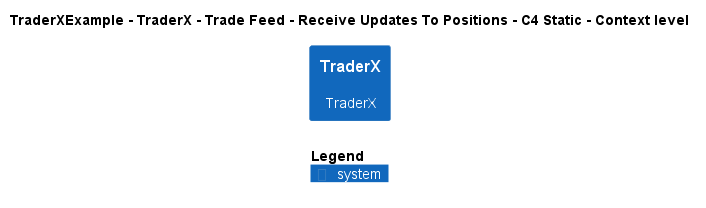

The diagram above was rendered by PlantUML. Its source (embedded in the PNG):
@startuml
!include ..\..\..\..\..\..\..\.c4s\C4_Context.puml

AddElementTag("c4interflow:lifecycle:new", $bgColor=green, $fontColor=#ffffff, $borderColor=green, $shadowing="False")
AddElementTag("c4interflow:lifecycle:changed", $bgColor=orange, $fontColor=#ffffff, $borderColor=orange, $shadowing="False")
AddElementTag("c4interflow:lifecycle:removed", $bgColor=red, $fontColor=#ffffff, $borderColor=red, $shadowing="False")

AddRelTag("c4interflow:lifecycle:new", $textColor=green, $lineColor=green)
AddRelTag("c4interflow:lifecycle:changed", $textColor=orange, $lineColor=orange)
AddRelTag("c4interflow:lifecycle:removed", $textColor=red, $lineColor=red)

SHOW_PERSON_PORTRAIT()
LAYOUT_TOP_DOWN()

skinparam linetype polyline

title TraderXExample - TraderX - Trade Feed - Receive Updates To Positions - C4 Static - Context level

System(TraderXExample.SoftwareSystems.TraderX, "TraderX", "TraderX")



SHOW_LEGEND()
@enduml